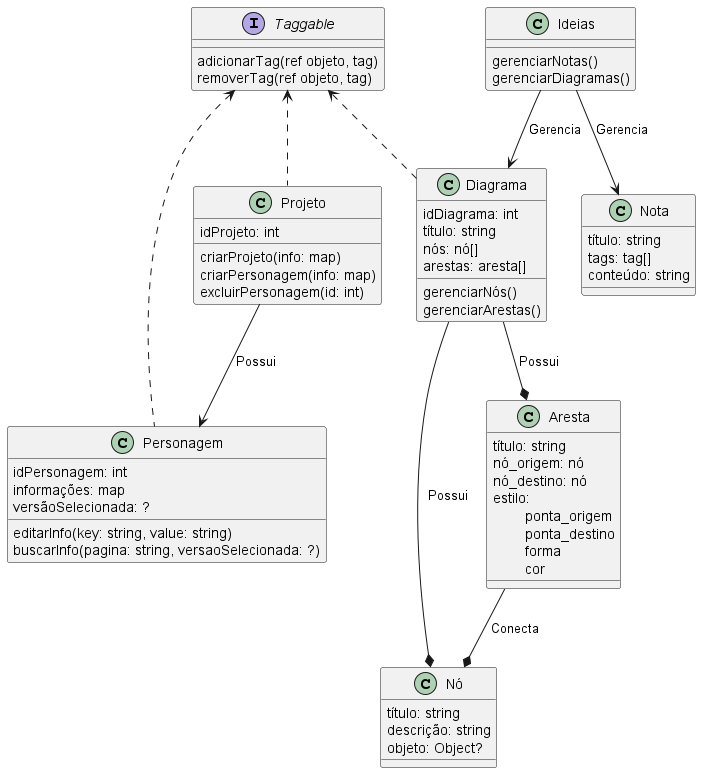

The diagram above was rendered by PlantUML. Its source (embedded in the PNG):
@startuml Diagrama de classes do PI

class Personagem {
    idPersonagem: int
    informações: map
    versãoSelecionada: ?

    editarInfo(key: string, value: string)
    buscarInfo(pagina: string, versaoSelecionada: ?)
}

class Projeto {
    idProjeto: int

    criarProjeto(info: map)
    criarPersonagem(info: map)
    excluirPersonagem(id: int)
}

class Ideias {
    gerenciarNotas()
    gerenciarDiagramas()
}

class Nota {
    título: string
    tags: tag[]
    conteúdo: string
}

class Diagrama {
    idDiagrama: int
    título: string
    nós: nó[]
    arestas: aresta[]

    gerenciarNós()
    gerenciarArestas()
}

class Nó {
    título: string
    descrição: string
    objeto: Object?
}

class Aresta {
    título: string
    nó_origem: nó
    nó_destino: nó
    estilo:
    \tponta_origem
    \tponta_destino
    \tforma
    \tcor
}

interface Taggable {
    adicionarTag(ref objeto, tag)
    removerTag(ref objeto, tag)
}

Projeto --> Personagem: Possui

Diagrama --* Nó: Possui
Diagrama --* Aresta: Possui
Aresta --* Nó: Conecta

Taggable <.. Projeto
Taggable <.. Diagrama
Taggable <.. Personagem

Ideias --> Diagrama: Gerencia
Ideias --> Nota: Gerencia

@enduml